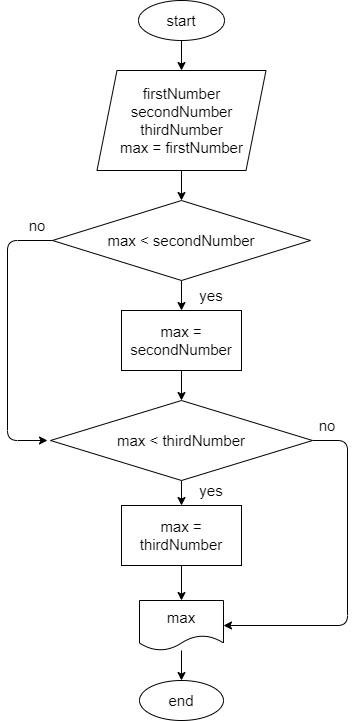

The diagram above was exported from draw.io. Its source (the exported page's mxGraphModel, read from the mxfile embedded in the PNG):
<mxGraphModel dx="1166" dy="442" grid="1" gridSize="10" guides="1" tooltips="1" connect="1" arrows="1" fold="1" page="1" pageScale="1" pageWidth="827" pageHeight="1169" background="none" math="0" shadow="0">
  <root>
    <mxCell id="0" />
    <mxCell id="1" parent="0" />
    <mxCell id="4" style="edgeStyle=none;html=1;entryX=0.5;entryY=0;entryDx=0;entryDy=0;fontSize=15;" edge="1" parent="1" source="2" target="3">
      <mxGeometry relative="1" as="geometry" />
    </mxCell>
    <mxCell id="2" value="&lt;font style=&quot;font-size: 15px&quot;&gt;start&lt;/font&gt;" style="ellipse;whiteSpace=wrap;html=1;" vertex="1" parent="1">
      <mxGeometry x="371" y="20" width="86" height="40" as="geometry" />
    </mxCell>
    <mxCell id="6" style="edgeStyle=none;html=1;entryX=0.5;entryY=0;entryDx=0;entryDy=0;fontSize=15;" edge="1" parent="1" source="3" target="5">
      <mxGeometry relative="1" as="geometry" />
    </mxCell>
    <mxCell id="3" value="firstNumber&lt;br&gt;secondNumber&lt;br&gt;thirdNumber&lt;br&gt;max = firstNumber" style="shape=parallelogram;perimeter=parallelogramPerimeter;whiteSpace=wrap;html=1;fixedSize=1;fontSize=15;" vertex="1" parent="1">
      <mxGeometry x="329.5" y="90" width="169" height="100" as="geometry" />
    </mxCell>
    <mxCell id="8" style="edgeStyle=none;html=1;fontSize=15;" edge="1" parent="1" source="5">
      <mxGeometry relative="1" as="geometry">
        <mxPoint x="280" y="460" as="targetPoint" />
        <Array as="points">
          <mxPoint x="240" y="260" />
          <mxPoint x="240" y="460" />
        </Array>
      </mxGeometry>
    </mxCell>
    <mxCell id="13" style="edgeStyle=none;html=1;entryX=0.5;entryY=0;entryDx=0;entryDy=0;fontSize=15;" edge="1" parent="1" source="5" target="9">
      <mxGeometry relative="1" as="geometry" />
    </mxCell>
    <mxCell id="5" value="max &amp;lt; secondNumber" style="rhombus;whiteSpace=wrap;html=1;fontSize=15;" vertex="1" parent="1">
      <mxGeometry x="285" y="220" width="258" height="80" as="geometry" />
    </mxCell>
    <mxCell id="15" style="edgeStyle=none;html=1;entryX=0.5;entryY=0;entryDx=0;entryDy=0;fontSize=15;" edge="1" parent="1" source="9" target="14">
      <mxGeometry relative="1" as="geometry" />
    </mxCell>
    <mxCell id="9" value="max = secondNumber" style="rounded=0;whiteSpace=wrap;html=1;fontSize=15;" vertex="1" parent="1">
      <mxGeometry x="354" y="330" width="120" height="60" as="geometry" />
    </mxCell>
    <mxCell id="11" value="no" style="text;html=1;strokeColor=none;fillColor=none;align=center;verticalAlign=middle;whiteSpace=wrap;rounded=0;fontSize=15;" vertex="1" parent="1">
      <mxGeometry x="240" y="230" width="60" height="30" as="geometry" />
    </mxCell>
    <mxCell id="12" value="yes" style="text;html=1;strokeColor=none;fillColor=none;align=center;verticalAlign=middle;whiteSpace=wrap;rounded=0;fontSize=15;" vertex="1" parent="1">
      <mxGeometry x="414" y="300" width="60" height="30" as="geometry" />
    </mxCell>
    <mxCell id="17" style="edgeStyle=none;html=1;entryX=0.5;entryY=0;entryDx=0;entryDy=0;fontSize=15;" edge="1" parent="1" source="14" target="16">
      <mxGeometry relative="1" as="geometry" />
    </mxCell>
    <mxCell id="23" style="edgeStyle=none;html=1;entryX=1;entryY=0.5;entryDx=0;entryDy=0;fontSize=15;" edge="1" parent="1" source="14" target="21">
      <mxGeometry relative="1" as="geometry">
        <Array as="points">
          <mxPoint x="580" y="460" />
          <mxPoint x="580" y="645" />
        </Array>
      </mxGeometry>
    </mxCell>
    <mxCell id="14" value="max &amp;lt; thirdNumber" style="rhombus;whiteSpace=wrap;html=1;fontSize=15;" vertex="1" parent="1">
      <mxGeometry x="283" y="420" width="262" height="80" as="geometry" />
    </mxCell>
    <mxCell id="22" style="edgeStyle=none;html=1;entryX=0.5;entryY=0;entryDx=0;entryDy=0;fontSize=15;" edge="1" parent="1" source="16" target="21">
      <mxGeometry relative="1" as="geometry" />
    </mxCell>
    <mxCell id="16" value="max = thirdNumber" style="rounded=0;whiteSpace=wrap;html=1;fontSize=15;" vertex="1" parent="1">
      <mxGeometry x="354" y="525" width="120" height="60" as="geometry" />
    </mxCell>
    <mxCell id="18" value="yes" style="text;html=1;strokeColor=none;fillColor=none;align=center;verticalAlign=middle;whiteSpace=wrap;rounded=0;fontSize=15;" vertex="1" parent="1">
      <mxGeometry x="414" y="495" width="60" height="30" as="geometry" />
    </mxCell>
    <mxCell id="19" value="no" style="text;html=1;strokeColor=none;fillColor=none;align=center;verticalAlign=middle;whiteSpace=wrap;rounded=0;fontSize=15;" vertex="1" parent="1">
      <mxGeometry x="530" y="430" width="60" height="30" as="geometry" />
    </mxCell>
    <mxCell id="25" style="edgeStyle=none;html=1;entryX=0.5;entryY=0;entryDx=0;entryDy=0;fontSize=15;" edge="1" parent="1" source="21" target="24">
      <mxGeometry relative="1" as="geometry" />
    </mxCell>
    <mxCell id="21" value="max" style="shape=document;whiteSpace=wrap;html=1;boundedLbl=1;fontSize=15;" vertex="1" parent="1">
      <mxGeometry x="372" y="620" width="84" height="50" as="geometry" />
    </mxCell>
    <mxCell id="24" value="end" style="ellipse;whiteSpace=wrap;html=1;fontSize=15;" vertex="1" parent="1">
      <mxGeometry x="372" y="700" width="84" height="40" as="geometry" />
    </mxCell>
  </root>
</mxGraphModel>